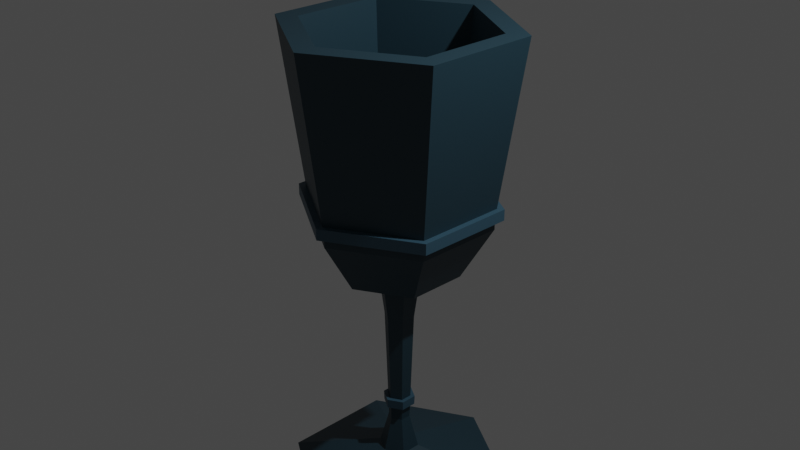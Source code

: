 # Source: goblet.blend  (saved by Blender 3.1.7; exported with 4.5.12 LTS)
import bpy
from mathutils import Matrix  # noqa: F401  (used for matrix-valued properties, if any)

bpy.ops.wm.read_factory_settings(use_empty=True)
scene = bpy.context.scene
scene.name = 'Scene'

# ---- collections
col_collection = bpy.data.collections.new('Collection'); scene.collection.children.link(col_collection)

# ---- materials (node trees are filled in below, after node groups)
mat_material_002 = bpy.data.materials.new('Material.002')
mat_material_002.use_transparent_shadow = False
mat_material_004 = bpy.data.materials.new('Material.004')
mat_material_004.use_transparent_shadow = False

# ---- material node trees
mat_material_002.use_nodes = True; mat_material_002.node_tree.nodes.clear()
_N = mat_material_002.node_tree.nodes; _L = mat_material_002.node_tree.links
n0 = _N.new('ShaderNodeBsdfPrincipled'); n0.name = 'Principled BSDF'; n0.location = (10, 300)
n0.distribution = 'GGX'
n0.subsurface_method = 'RANDOM_WALK_SKIN'
n0.inputs[0].default_value = (0.01342, 0.04227, 0.06072, 1.0)
n0.inputs[3].default_value = 1.45
n0.inputs[27].default_value = (0.0, 0.0, 0.0, 1.0)
n0.inputs[28].default_value = 1.0
n1 = _N.new('ShaderNodeOutputMaterial'); n1.name = 'Material Output'; n1.location = (300, 300)
_L.new(n0.outputs[0], n1.inputs[0])
n1.is_active_output = True
mat_material_004.use_nodes = True; mat_material_004.node_tree.nodes.clear()
_N = mat_material_004.node_tree.nodes; _L = mat_material_004.node_tree.links
n0 = _N.new('ShaderNodeBsdfPrincipled'); n0.name = 'Principled BSDF'; n0.location = (10, 300)
n0.distribution = 'GGX'
n0.subsurface_method = 'RANDOM_WALK_SKIN'
n0.inputs[0].default_value = (0.03336, 0.0873, 0.1282, 1.0)
n0.inputs[3].default_value = 1.45
n0.inputs[27].default_value = (0.0, 0.0, 0.0, 1.0)
n0.inputs[28].default_value = 1.0
n1 = _N.new('ShaderNodeOutputMaterial'); n1.name = 'Material Output'; n1.location = (300, 300)
_L.new(n0.outputs[0], n1.inputs[0])
n1.is_active_output = True

# ---- world
world_world = bpy.data.worlds.new('World'); scene.world = world_world
world_world.use_nodes = True; world_world.node_tree.nodes.clear()
_N = world_world.node_tree.nodes; _L = world_world.node_tree.links
n0 = _N.new('ShaderNodeOutputWorld'); n0.name = 'World Output'; n0.location = (300, 300)
n1 = _N.new('ShaderNodeBackground'); n1.name = 'Background'; n1.location = (10, 300)
n1.inputs[0].default_value = (0.05088, 0.05088, 0.05088, 1.0)
_L.new(n1.outputs[0], n0.inputs[0])
n0.is_active_output = True
world_world.color = (0.05088, 0.05088, 0.05088)
world_world.use_sun_shadow = False
world_world.sun_shadow_jitter_overblur = 0.0

# ---- cameras
cam_camera = bpy.data.cameras.new('Camera')
cam_camera.clip_end = 100.0
cam_camera.ortho_scale = 7.314

# ---- lights
light_light = bpy.data.lights.new('Light', 'POINT')
light_light.transmission_factor = 0.0
light_light.energy = 1000.0
light_light.shadow_soft_size = 0.1
light_light.shadow_maximum_resolution = 0.006
light_light.use_absolute_resolution = True

# ---- meshes
me_cylinder = bpy.data.meshes.new('Cylinder')
me_cylinder.from_pydata([(-4.427e-10, 0.9851, -0.9991), (8.034e-09, 1.251, 1.0), (0.8532, 0.4926, -0.9991), (1.083, 0.6253, 1.0), (0.8532, -0.4926, -0.9991), (1.083, -0.6253, 1.0), (-8.657e-08, -0.9851, -0.9991), (-1.013e-07, -1.251, 1.0), (-0.8532, -0.4926, -0.9991), (-1.083, -0.6253, 1.0), (-0.8532, 0.4926, -0.9991), (-1.083, 0.6253, 1.0), (-7.021e-09, 0.6466, -1.585), (0.56, 0.3233, -1.585), (0.56, -0.3233, -1.585), (-6.355e-08, -0.6466, -1.585), (-0.56, -0.3233, -1.585), (-0.56, 0.3233, -1.585), (-1.927e-08, 0.2189, -1.733), (0.1895, 0.1094, -1.733), (0.1895, -0.1094, -1.733), (-3.841e-08, -0.2189, -1.733), (-0.1895, -0.1094, -1.733), (-0.1895, 0.1094, -1.733), (-1.927e-08, 0.2189, -3.805), (0.1895, 0.1094, -3.805), (0.1895, -0.1094, -3.805), (-3.841e-08, -0.2189, -3.805), (-0.1895, -0.1094, -3.805), (-0.1895, 0.1094, -3.805), (4.3e-08, 1.23, -4.096), (1.065, 0.6149, -4.096), (1.065, -0.6149, -4.096), (-6.451e-08, -1.23, -4.096), (-1.065, -0.6149, -4.096), (-1.065, 0.6149, -4.096), (-2.527e-08, 0.118, -3.427), (-0.1022, 0.05901, -3.427), (-0.1022, -0.05901, -3.427), (-3.559e-08, -0.118, -3.427), (0.1022, -0.05901, -3.427), (0.1022, 0.05901, -3.427), (-0.1407, 0.08122, -2.145), (-3.645e-08, -0.1624, -2.145), (0.1407, 0.08122, -2.145), (-2.225e-08, 0.1624, -2.145), (-0.1407, -0.08122, -2.145), (0.1407, -0.08122, -2.145), (-4.427e-10, 0.9851, -0.8818), (0.8532, 0.4926, -0.8818), (0.8532, -0.4926, -0.8818), (-8.657e-08, -0.9851, -0.8818), (-0.8532, -0.4926, -0.8818), (-0.8532, 0.4926, -0.8818), (0.0, 1.0, -0.7687), (0.866, 0.5, -0.7687), (0.866, -0.5, -0.7687), (-8.742e-08, -1.0, -0.7687), (-0.866, -0.5, -0.7687), (-0.866, 0.5, -0.7687), (2.313e-09, 1.078, -0.8853), (0.9332, 0.5388, -0.8853), (0.9332, -0.5388, -0.8853), (-9.189e-08, -1.078, -0.8853), (-0.9332, -0.5388, -0.8853), (-0.9332, 0.5388, -0.8853), (2.313e-09, 1.078, -0.7644), (0.9332, 0.5388, -0.7644), (0.9332, -0.5388, -0.7644), (-9.189e-08, -1.078, -0.7644), (-0.9332, -0.5388, -0.7644), (-0.9332, 0.5388, -0.7644), (2.304e-10, 1.012, 1.0), (0.8761, 0.5058, 1.0), (0.8761, -0.5058, 1.0), (-8.821e-08, -1.012, 1.0), (-0.8761, -0.5058, 1.0), (-0.8761, 0.5058, 1.0), (-3.497e-09, 0.824, -1.017), (0.7136, 0.412, -1.017), (0.7136, -0.412, -1.017), (-7.553e-08, -0.824, -1.017), (-0.7136, -0.412, -1.017), (-0.7136, 0.412, -1.017), (-2.463e-08, 0.1275, -3.155), (-0.1104, -0.06374, -3.155), (0.1104, -0.06374, -3.155), (-0.1104, 0.06374, -3.155), (-3.577e-08, -0.1275, -3.155), (0.1104, 0.06374, -3.155), (-2.487e-08, 0.1239, -3.257), (-0.1073, -0.06197, -3.257), (0.1073, -0.06197, -3.257), (-0.1073, 0.06197, -3.257), (-3.57e-08, -0.1239, -3.257), (0.1073, 0.06197, -3.257), (-0.1485, 0.08575, -3.257), (-0.1528, 0.0882, -3.154), (-3.82e-08, -0.1715, -3.257), (-3.83e-08, -0.1764, -3.154), (0.1485, 0.08575, -3.257), (0.1528, 0.0882, -3.154), (-2.288e-08, 0.1764, -3.154), (-0.1528, -0.0882, -3.154), (0.1528, -0.0882, -3.154), (-2.321e-08, 0.1715, -3.257), (-0.1485, -0.08575, -3.257), (0.1485, -0.08575, -3.257)], [], [(54, 1, 3, 55), (55, 3, 5, 56), (56, 5, 7, 57), (57, 7, 9, 58), (9, 7, 75, 76), (58, 9, 11, 59), (59, 11, 1, 54), (2, 4, 14, 13), (16, 17, 23, 22), (8, 10, 17, 16), (0, 2, 13, 12), (4, 6, 15, 14), (10, 0, 12, 17), (6, 8, 16, 15), (37, 36, 24, 29), (14, 15, 21, 20), (12, 13, 19, 18), (17, 12, 18, 23), (15, 16, 22, 21), (13, 14, 20, 19), (29, 24, 30, 35), (39, 38, 28, 27), (41, 40, 26, 25), (38, 37, 29, 28), (40, 39, 27, 26), (36, 41, 25, 24), (30, 31, 32, 33, 34, 35), (27, 28, 34, 33), (25, 26, 32, 31), (28, 29, 35, 34), (26, 27, 33, 32), (24, 25, 31, 30), (90, 95, 41, 36), (92, 94, 39, 40), (91, 93, 37, 38), (95, 92, 40, 41), (94, 91, 38, 39), (93, 90, 36, 37), (23, 18, 45, 42), (21, 22, 46, 43), (19, 20, 47, 44), (22, 23, 42, 46), (20, 21, 43, 47), (18, 19, 44, 45), (10, 53, 48, 0), (8, 52, 53, 10), (6, 51, 52, 8), (4, 50, 51, 6), (2, 49, 50, 4), (0, 48, 49, 2), (53, 52, 64, 65), (50, 49, 61, 62), (57, 58, 70, 69), (48, 53, 65, 60), (54, 55, 67, 66), (51, 50, 62, 63), (65, 71, 66, 60), (64, 70, 71, 65), (63, 69, 70, 64), (62, 68, 69, 63), (61, 67, 68, 62), (60, 66, 67, 61), (56, 57, 69, 68), (49, 48, 60, 61), (59, 54, 66, 71), (52, 51, 63, 64), (55, 56, 68, 67), (58, 59, 71, 70), (72, 77, 83, 78), (5, 3, 73, 74), (11, 9, 76, 77), (3, 1, 72, 73), (7, 5, 74, 75), (1, 11, 77, 72), (79, 78, 83, 82, 81, 80), (76, 75, 81, 82), (74, 73, 79, 80), (77, 76, 82, 83), (75, 74, 80, 81), (73, 72, 78, 79), (42, 45, 84, 87), (43, 46, 85, 88), (44, 47, 86, 89), (46, 42, 87, 85), (47, 43, 88, 86), (45, 44, 89, 84), (92, 95, 100, 107), (87, 84, 102, 97), (95, 90, 105, 100), (85, 87, 97, 103), (91, 94, 98, 106), (94, 92, 107, 98), (97, 102, 105, 96), (99, 103, 106, 98), (101, 104, 107, 100), (103, 97, 96, 106), (104, 99, 98, 107), (102, 101, 100, 105), (86, 88, 99, 104), (88, 85, 103, 99), (93, 91, 106, 96), (84, 89, 101, 102), (90, 93, 96, 105), (89, 86, 104, 101)])
me_cylinder.polygons.foreach_set('material_index', [0, 0, 0, 0, 0, 0, 0, 0, 0, 0, 0, 0, 0, 0, 0, 0, 0, 0, 0, 0, 0, 0, 0, 0, 0, 0, 0, 0, 0, 0, 0, 0, 0, 0, 0, 0, 0, 0, 0, 0, 0, 0, 0, 0, 0, 0, 0, 0, 0, 0, 1, 1, 1, 1, 1, 1, 1, 1, 1, 1, 1, 1, 1, 1, 1, 1, 1, 1, 0, 0, 0, 0, 0, 0, 0, 0, 0, 0, 0, 0, 0, 0, 0, 0, 0, 0, 1, 1, 1, 1, 1, 1, 1, 1, 1, 1, 1, 1, 1, 1, 1, 1, 1, 1])
_uv = me_cylinder.uv_layers.new(name='UVMap')
_uv.uv.foreach_set('vector', [1.0, 0.5578, 1.0, 1.0, 0.8333, 1.0, 0.8333, 0.5578, 0.8333, 0.5578, 0.8333, 1.0, 0.6667, 1.0, 0.6667, 0.5578, 0.6667, 0.5578, 0.6667, 1.0, 0.5, 1.0, 0.5, 0.5578, 0.5, 0.5578, 0.5, 1.0, 0.3333, 1.0, 0.3333, 0.5578, 0.3333, 1.0, 0.5, 1.0, 0.5, 1.0, 0.3333, 1.0, 0.3333, 0.5578, 0.3333, 1.0, 0.1667, 1.0, 0.1667, 0.5578, 0.1667, 0.5578, 0.1667, 1.0, -8.941e-08, 1.0, -8.941e-08, 0.5578, 0.8333, 0.5, 0.6667, 0.5, 0.6667, 0.5, 0.8333, 0.5, 0.3333, 0.5, 0.1667, 0.5, 0.1667, 0.5, 0.3333, 0.5, 0.3333, 0.5, 0.1667, 0.5, 0.1667, 0.5, 0.3333, 0.5, 1.0, 0.5, 0.8333, 0.5, 0.8333, 0.5, 1.0, 0.5, 0.6667, 0.5, 0.5, 0.5, 0.5, 0.5, 0.6667, 0.5, 0.1667, 0.5, -8.941e-08, 0.5, -8.941e-08, 0.5, 0.1667, 0.5, 0.5, 0.5, 0.3333, 0.5, 0.3333, 0.5, 0.5, 0.5, 0.1667, 0.5, -8.941e-08, 0.5, -8.941e-08, 0.5, 0.1667, 0.5, 0.6667, 0.5, 0.5, 0.5, 0.5, 0.5, 0.6667, 0.5, 1.0, 0.5, 0.8333, 0.5, 0.8333, 0.5, 1.0, 0.5, 0.1667, 0.5, -8.941e-08, 0.5, -8.941e-08, 0.5, 0.1667, 0.5, 0.5, 0.5, 0.3333, 0.5, 0.3333, 0.5, 0.5, 0.5, 0.8333, 0.5, 0.6667, 0.5, 0.6667, 0.5, 0.8333, 0.5, 0.1667, 0.5, -8.941e-08, 0.5, -8.941e-08, 0.5, 0.1667, 0.5, 0.5, 0.5, 0.3333, 0.5, 0.3333, 0.5, 0.5, 0.5, 0.8333, 0.5, 0.6667, 0.5, 0.6667, 0.5, 0.8333, 0.5, 0.3333, 0.5, 0.1667, 0.5, 0.1667, 0.5, 0.3333, 0.5, 0.6667, 0.5, 0.5, 0.5, 0.5, 0.5, 0.6667, 0.5, 1.0, 0.5, 0.8333, 0.5, 0.8333, 0.5, 1.0, 0.5, 0.75, 0.49, 0.9578, 0.37, 0.9578, 0.13, 0.75, 0.01, 0.5422, 0.13, 0.5422, 0.37, 0.5, 0.5, 0.3333, 0.5, 0.3333, 0.5, 0.5, 0.5, 0.8333, 0.5, 0.6667, 0.5, 0.6667, 0.5, 0.8333, 0.5, 0.3333, 0.5, 0.1667, 0.5, 0.1667, 0.5, 0.3333, 0.5, 0.6667, 0.5, 0.5, 0.5, 0.5, 0.5, 0.6667, 0.5, 1.0, 0.5, 0.8333, 0.5, 0.8333, 0.5, 1.0, 0.5, 1.0, 0.5, 0.8333, 0.5, 0.8333, 0.5, 1.0, 0.5, 0.6667, 0.5, 0.5, 0.5, 0.5, 0.5, 0.6667, 0.5, 0.3333, 0.5, 0.1667, 0.5, 0.1667, 0.5, 0.3333, 0.5, 0.8333, 0.5, 0.6667, 0.5, 0.6667, 0.5, 0.8333, 0.5, 0.5, 0.5, 0.3333, 0.5, 0.3333, 0.5, 0.5, 0.5, 0.1667, 0.5, -8.941e-08, 0.5, -8.941e-08, 0.5, 0.1667, 0.5, 0.1667, 0.5, -8.941e-08, 0.5, -8.941e-08, 0.5, 0.1667, 0.5, 0.5, 0.5, 0.3333, 0.5, 0.3333, 0.5, 0.5, 0.5, 0.8333, 0.5, 0.6667, 0.5, 0.6667, 0.5, 0.8333, 0.5, 0.3333, 0.5, 0.1667, 0.5, 0.1667, 0.5, 0.3333, 0.5, 0.6667, 0.5, 0.5, 0.5, 0.5, 0.5, 0.6667, 0.5, 1.0, 0.5, 0.8333, 0.5, 0.8333, 0.5, 1.0, 0.5, 0.1667, 0.5, 0.1667, 0.5298, -8.941e-08, 0.5298, -8.941e-08, 0.5, 0.3333, 0.5, 0.3333, 0.5298, 0.1667, 0.5298, 0.1667, 0.5, 0.5, 0.5, 0.5, 0.5298, 0.3333, 0.5298, 0.3333, 0.5, 0.6667, 0.5, 0.6667, 0.5298, 0.5, 0.5298, 0.5, 0.5, 0.8333, 0.5, 0.8333, 0.5298, 0.6667, 0.5298, 0.6667, 0.5, 1.0, 0.5, 1.0, 0.5298, 0.8333, 0.5298, 0.8333, 0.5, 0.1667, 0.5298, 0.3333, 0.5298, 0.3333, 0.5298, 0.1667, 0.5298, 0.6667, 0.5298, 0.8333, 0.5298, 0.8333, 0.5298, 0.6667, 0.5298, 0.5, 0.5578, 0.3333, 0.5578, 0.3333, 0.5578, 0.5, 0.5578, -8.941e-08, 0.5298, 0.1667, 0.5298, 0.1667, 0.5298, -8.941e-08, 0.5298, 1.0, 0.5578, 0.8333, 0.5578, 0.8333, 0.5578, 1.0, 0.5578, 0.5, 0.5298, 0.6667, 0.5298, 0.6667, 0.5298, 0.5, 0.5298, 0.1667, 0.5298, 0.1667, 0.5578, -8.941e-08, 0.5578, -8.941e-08, 0.5298, 0.3333, 0.5298, 0.3333, 0.5578, 0.1667, 0.5578, 0.1667, 0.5298, 0.5, 0.5298, 0.5, 0.5578, 0.3333, 0.5578, 0.3333, 0.5298, 0.6667, 0.5298, 0.6667, 0.5578, 0.5, 0.5578, 0.5, 0.5298, 0.8333, 0.5298, 0.8333, 0.5578, 0.6667, 0.5578, 0.6667, 0.5298, 1.0, 0.5298, 1.0, 0.5578, 0.8333, 0.5578, 0.8333, 0.5298, 0.6667, 0.5578, 0.5, 0.5578, 0.5, 0.5578, 0.6667, 0.5578, 0.8333, 0.5298, 1.0, 0.5298, 1.0, 0.5298, 0.8333, 0.5298, 0.1667, 0.5578, -8.941e-08, 0.5578, -8.941e-08, 0.5578, 0.1667, 0.5578, 0.3333, 0.5298, 0.5, 0.5298, 0.5, 0.5298, 0.3333, 0.5298, 0.8333, 0.5578, 0.6667, 0.5578, 0.6667, 0.5578, 0.8333, 0.5578, 0.3333, 0.5578, 0.1667, 0.5578, 0.1667, 0.5578, 0.3333, 0.5578, -8.941e-08, 1.0, 0.1667, 1.0, 0.1667, 1.0, -8.941e-08, 1.0, 0.6667, 1.0, 0.8333, 1.0, 0.8333, 1.0, 0.6667, 1.0, 0.1667, 1.0, 0.3333, 1.0, 0.3333, 1.0, 0.1667, 1.0, 0.8333, 1.0, 1.0, 1.0, 1.0, 1.0, 0.8333, 1.0, 0.5, 1.0, 0.6667, 1.0, 0.6667, 1.0, 0.5, 1.0, -8.941e-08, 1.0, 0.1667, 1.0, 0.1667, 1.0, -8.941e-08, 1.0, 0.4578, 0.37, 0.25, 0.49, 0.04215, 0.37, 0.04215, 0.13, 0.25, 0.01, 0.4578, 0.13, 0.3333, 1.0, 0.5, 1.0, 0.5, 1.0, 0.3333, 1.0, 0.6667, 1.0, 0.8333, 1.0, 0.8333, 1.0, 0.6667, 1.0, 0.1667, 1.0, 0.3333, 1.0, 0.3333, 1.0, 0.1667, 1.0, 0.5, 1.0, 0.6667, 1.0, 0.6667, 1.0, 0.5, 1.0, 0.8333, 1.0, 1.0, 1.0, 1.0, 1.0, 0.8333, 1.0, 0.1667, 0.5, -8.941e-08, 0.5, -8.941e-08, 0.5, 0.1667, 0.5, 0.5, 0.5, 0.3333, 0.5, 0.3333, 0.5, 0.5, 0.5, 0.8333, 0.5, 0.6667, 0.5, 0.6667, 0.5, 0.8333, 0.5, 0.3333, 0.5, 0.1667, 0.5, 0.1667, 0.5, 0.3333, 0.5, 0.6667, 0.5, 0.5, 0.5, 0.5, 0.5, 0.6667, 0.5, 1.0, 0.5, 0.8333, 0.5, 0.8333, 0.5, 1.0, 0.5, 0.6667, 0.5, 0.8333, 0.5, 0.8333, 0.5, 0.6667, 0.5, 0.1667, 0.5, -8.941e-08, 0.5, -8.941e-08, 0.5, 0.1667, 0.5, 0.8333, 0.5, 1.0, 0.5, 1.0, 0.5, 0.8333, 0.5, 0.3333, 0.5, 0.1667, 0.5, 0.1667, 0.5, 0.3333, 0.5, 0.3333, 0.5, 0.5, 0.5, 0.5, 0.5, 0.3333, 0.5, 0.5, 0.5, 0.6667, 0.5, 0.6667, 0.5, 0.5, 0.5, 0.1667, 0.5, -8.941e-08, 0.5, -8.941e-08, 0.5, 0.1667, 0.5, 0.5, 0.5, 0.3333, 0.5, 0.3333, 0.5, 0.5, 0.5, 0.8333, 0.5, 0.6667, 0.5, 0.6667, 0.5, 0.8333, 0.5, 0.3333, 0.5, 0.1667, 0.5, 0.1667, 0.5, 0.3333, 0.5, 0.6667, 0.5, 0.5, 0.5, 0.5, 0.5, 0.6667, 0.5, 1.0, 0.5, 0.8333, 0.5, 0.8333, 0.5, 1.0, 0.5, 0.6667, 0.5, 0.5, 0.5, 0.5, 0.5, 0.6667, 0.5, 0.5, 0.5, 0.3333, 0.5, 0.3333, 0.5, 0.5, 0.5, 0.1667, 0.5, 0.3333, 0.5, 0.3333, 0.5, 0.1667, 0.5, 1.0, 0.5, 0.8333, 0.5, 0.8333, 0.5, 1.0, 0.5, -8.941e-08, 0.5, 0.1667, 0.5, 0.1667, 0.5, -8.941e-08, 0.5, 0.8333, 0.5, 0.6667, 0.5, 0.6667, 0.5, 0.8333, 0.5])
me_cylinder.materials.append(mat_material_002)
me_cylinder.materials.append(mat_material_004)
me_cylinder.use_remesh_fix_poles = True
me_cylinder.use_remesh_preserve_attributes = False
me_cylinder.update()

# ---- objects
ob_light = bpy.data.objects.new('Light', light_light)
ob_camera = bpy.data.objects.new('Camera', cam_camera)
ob_cylinder = bpy.data.objects.new('Cylinder', me_cylinder)

# ---- transforms, parenting, visibility, modifiers, constraints
ob_light.location = (4.076, 1.005, 5.904)
ob_light.rotation_euler = (0.6503, 0.05522, 1.866)
ob_light.lock_rotations_4d = False
ob_light.empty_display_type = 'ARROWS'
ob_light.color = (0.0, 0.0, 0.0, 0.0)
ob_light.lineart.crease_threshold = 0.0
ob_camera.location = (7.359, -6.926, 4.958)
ob_camera.rotation_euler = (1.109, 0.0, 0.8149)
ob_camera.lock_rotations_4d = False
ob_camera.empty_display_type = 'ARROWS'
ob_camera.color = (0.0, 0.0, 0.0, 0.0)
ob_camera.display_type = 'WIRE'
ob_camera.lineart.crease_threshold = 0.0
ob_cylinder.location = (0.0, 0.0, 1.017)

# ---- collection membership
col_collection.objects.link(ob_light)
col_collection.objects.link(ob_camera)
col_collection.objects.link(ob_cylinder)

# ---- scene / render settings (as saved in the file)
scene.camera = ob_camera
scene.frame_start = 1; scene.frame_end = 250; scene.frame_set(1)
scene.render.engine = 'BLENDER_EEVEE_NEXT'
scene.cycles.sampling_pattern = 'TABULATED_SOBOL'
scene.cycles.use_light_tree = False
scene.view_settings.view_transform = 'Filmic'
bpy.context.view_layer.update()
